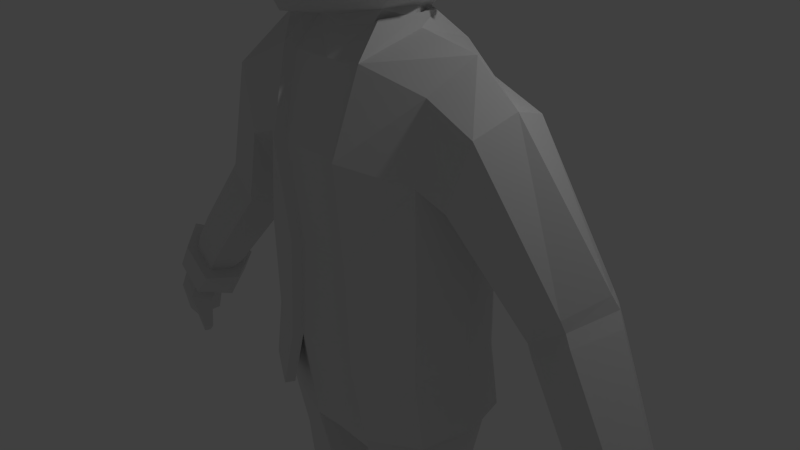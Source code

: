 # Source: character.blend  (saved by Blender 2.76.0; exported with 4.5.12 LTS)
import bpy
from mathutils import Matrix  # noqa: F401  (used for matrix-valued properties, if any)

bpy.ops.wm.read_factory_settings(use_empty=True)
scene = bpy.context.scene
scene.name = 'Scene'

# ---- collections
col_collection_1 = bpy.data.collections.new('Collection 1'); scene.collection.children.link(col_collection_1)

# ---- materials (node trees are filled in below, after node groups)
mat_material = bpy.data.materials.new('Material')
mat_material.alpha_threshold = 0.0
mat_material.use_transparent_shadow = False
mat_material.roughness = 0.5
mat_material.line_color = (0.0, 0.0, 0.0, 1.0)

# ---- material node trees

# ---- world
world_world = bpy.data.worlds.new('World'); scene.world = world_world
world_world.color = (0.05088, 0.05088, 0.05088)
world_world.use_sun_shadow = False
world_world.sun_shadow_jitter_overblur = 0.0
world_world.cycles.sampling_method = 'MANUAL'
world_world.cycles.sample_map_resolution = 256

# ---- cameras
cam_camera = bpy.data.cameras.new('Camera')
cam_camera.clip_end = 100.0
cam_camera.lens = 35.0
cam_camera.sensor_width = 32.0
cam_camera.sensor_height = 18.0
cam_camera.ortho_scale = 7.314
cam_camera.dof.focus_distance = 0.0
cam_camera.dof.aperture_fstop = 128.0

# ---- lights
light_lamp = bpy.data.lights.new('Lamp', 'POINT')
light_lamp.transmission_factor = 0.0
light_lamp.cutoff_distance = 30.0
light_lamp.energy = 100.0
light_lamp.shadow_buffer_clip_start = 1.001
light_lamp.shadow_soft_size = 0.1
light_lamp.shadow_maximum_resolution = 0.006
light_lamp.use_absolute_resolution = True
light_lamp.cycles.use_multiple_importance_sampling = False

# ---- meshes
me_cube_003 = bpy.data.meshes.new('Cube.003')
me_cube_003.from_pydata([(0.5715, 1.322, 5.162), (1.489, 0.5925, 5.207), (1.489, -0.5507, 5.207), (0.5715, -1.377, 4.99), (0.6683, -0.6414, 6.034), (0.6683, 0.6137, 6.043), (0.6141, 1.348, 4.592), (1.662, 0.02091, 5.292), (1.541, -0.5932, 4.437), (1.551, 0.3397, 4.04), (0.7593, -0.002541, 6.188), (0.5532, 1.093, 5.676), (1.087, 1.061, 5.111), (1.208, 0.5552, 5.714), (1.208, -0.5308, 5.712), (1.087, -1.043, 5.096), (0.5532, -1.151, 5.649), (1.609, 0.02091, 4.164), (1.153, 1.12, 4.576), (1.365, 0.01505, 5.842), (1.336, -0.9435, 4.777), (0.9624, -0.9254, 5.498), (0.9624, 0.9232, 5.51), (0.6141, 1.294, 3.933), (1.402, 0.4787, 3.84), (1.153, 1.067, 3.917), (0.6141, 0.6446, 3.247), (1.173, 0.5198, 3.496), (0.9437, 0.4934, 3.355), (-0.5717, 1.322, 5.162), (-1.489, 0.5925, 5.207), (-1.489, -0.5507, 5.207), (-0.5717, -1.377, 5.098), (-0.6685, -0.6414, 6.034), (-0.6685, 0.6137, 6.043), (-7.228e-05, 1.481, 5.287), (-0.6142, 1.348, 4.592), (-1.662, 0.02091, 5.292), (-1.541, -0.5932, 4.61), (-1.593, 0.2336, 4.183), (-7.228e-05, -1.632, 5.152), (-0.7595, -0.002541, 6.188), (-7.228e-05, 0.72, 6.283), (-7.228e-05, -0.8174, 6.265), (-0.5533, 1.093, 5.676), (-1.087, 1.061, 5.111), (-1.208, 0.5552, 5.714), (-1.208, -0.5308, 5.712), (-1.087, -1.043, 5.096), (-0.5533, -1.151, 5.649), (-7.228e-05, 1.446, 4.633), (-1.668, 0.02091, 4.442), (-7.228e-05, -0.02599, 6.434), (-7.228e-05, 1.272, 5.879), (-1.153, 1.12, 4.576), (-1.365, 0.01505, 5.842), (-1.339, -1.104, 4.811), (-7.228e-05, -1.428, 5.826), (-0.9625, -0.9254, 5.498), (-0.9625, 0.9232, 5.51), (-0.6142, 1.294, 3.933), (-1.466, 0.4787, 3.951), (-7.228e-05, 1.393, 3.974), (-1.153, 1.067, 3.917), (-0.6142, 0.7507, 3.247), (-1.164, 0.3954, 3.496), (-7.228e-05, 0.7431, 3.198), (-0.9049, 0.5995, 3.355), (-0.2859, 1.401, 5.224), (-0.2859, -1.588, 5.222), (-0.3343, -0.7294, 6.15), (-0.3343, 0.6668, 6.163), (-0.3071, 1.397, 4.612), (-0.3798, -0.01427, 6.311), (-0.2767, 1.183, 5.777), (-0.2767, -1.289, 5.738), (-0.3071, 1.344, 3.953), (-0.3071, 0.8, 3.222), (0.2857, 1.401, 5.224), (0.2857, -1.558, 4.909), (0.3341, -0.7294, 6.15), (0.3341, 0.6668, 6.163), (0.307, 1.397, 4.612), (0.3796, -0.01427, 6.311), (0.2765, 1.183, 5.777), (0.2765, -1.289, 5.738), (0.307, 1.344, 3.953), (0.307, 0.6939, 3.222), (0.8291, 1.192, 5.137), (0.8291, -1.21, 5.097), (0.938, -0.5861, 5.873), (0.938, 0.5844, 5.879), (0.8835, 1.234, 4.584), (1.062, 0.006253, 6.015), (0.7578, 1.008, 5.593), (0.7578, -1.038, 5.574), (0.8835, 1.181, 3.925), (0.8567, 0.569, 3.301), (-0.8292, 1.192, 5.137), (-0.6599, -1.346, 4.949), (-0.9382, -0.5861, 5.873), (-0.9382, 0.5844, 5.879), (-0.8836, 1.234, 4.584), (-1.062, 0.006253, 6.015), (-0.7579, 1.008, 5.593), (-0.7579, -1.038, 5.574), (-0.8836, 1.181, 3.925), (-0.7979, 0.6751, 3.301), (0.5244, -1.295, 4.961), (1.449, -0.5584, 4.428), (1.462, 0.2962, 4.042), (1.02, -0.9773, 5.063), (1.51, 0.01417, 4.159), (1.255, -0.8903, 4.757), (1.319, 0.4264, 3.857), (0.5895, 0.5572, 3.286), (1.091, 0.4695, 3.522), (0.8846, 0.4266, 3.39), (-0.5129, -1.304, 5.066), (-1.45, -0.5584, 4.592), (-1.505, 0.1886, 4.184), (-0.01975, -1.541, 5.119), (-1.022, -0.9779, 5.06), (-1.569, 0.01324, 4.436), (-1.258, -1.058, 4.778), (-1.382, 0.4279, 3.966), (-0.5897, 0.6634, 3.286), (-1.081, 0.3466, 3.519), (-7.228e-05, 0.6518, 3.237), (-0.8447, 0.5282, 3.389), (-0.2425, -1.507, 5.184), (-0.2925, 0.7101, 3.261), (0.2386, -1.476, 4.881), (0.2923, 0.604, 3.261), (0.7799, -1.131, 5.063), (0.8221, 0.4848, 3.34), (-0.6061, -1.269, 4.917), (-0.7632, 0.591, 3.34)], [], [(78, 82, 50, 35), (78, 35, 53, 84), (88, 94, 22, 12), (88, 12, 18, 92), (1, 7, 17, 9), (1, 9, 18, 12), (1, 12, 22, 13), (1, 13, 19, 7), (2, 8, 17, 7), (2, 7, 19, 14), (2, 14, 21, 15), (2, 15, 20, 8), (89, 15, 21, 95), (79, 85, 57, 40), (80, 83, 52, 43), (80, 43, 57, 85), (90, 95, 21, 14), (90, 14, 19, 93), (81, 42, 52, 83), (91, 93, 19, 13), (91, 13, 22, 94), (81, 84, 53, 42), (18, 9, 24, 25), (92, 18, 25, 96), (82, 6, 23, 86), (25, 24, 27, 28), (96, 25, 28, 97), (86, 23, 26, 87), (68, 35, 50, 72), (68, 74, 53, 35), (98, 45, 59, 104), (98, 102, 54, 45), (30, 39, 51, 37), (30, 45, 54, 39), (30, 46, 59, 45), (30, 37, 55, 46), (31, 37, 51, 38), (31, 47, 55, 37), (31, 48, 58, 47), (31, 38, 56, 48), (99, 105, 58, 48), (69, 40, 57, 75), (70, 43, 52, 73), (70, 75, 57, 43), (100, 47, 58, 105), (100, 103, 55, 47), (71, 73, 52, 42), (101, 46, 55, 103), (101, 104, 59, 46), (71, 42, 53, 74), (54, 63, 61, 39), (102, 106, 63, 54), (72, 76, 60, 36), (63, 67, 65, 61), (106, 107, 67, 63), (76, 77, 64, 60), (62, 66, 77, 76), (50, 62, 76, 72), (34, 71, 74, 44), (34, 41, 73, 71), (33, 49, 75, 70), (33, 70, 73, 41), (32, 69, 75, 49), (29, 44, 74, 68), (29, 68, 72, 36), (62, 86, 87, 66), (50, 82, 86, 62), (5, 11, 84, 81), (5, 81, 83, 10), (4, 80, 85, 16), (4, 10, 83, 80), (3, 16, 85, 79), (0, 78, 84, 11), (0, 6, 82, 78), (23, 96, 97, 26), (6, 92, 96, 23), (5, 91, 94, 11), (5, 10, 93, 91), (4, 90, 93, 10), (4, 16, 95, 90), (3, 89, 95, 16), (0, 88, 92, 6), (0, 11, 94, 88), (60, 64, 107, 106), (36, 60, 106, 102), (34, 44, 104, 101), (34, 101, 103, 41), (33, 41, 103, 100), (33, 100, 105, 49), (32, 49, 105, 99), (29, 36, 102, 98), (29, 98, 104, 44), (107, 137, 129, 67), (48, 122, 136, 99), (66, 128, 131, 77), (67, 129, 127, 65), (89, 134, 111, 15), (51, 123, 119, 38), (65, 127, 125, 61), (69, 130, 121, 40), (38, 119, 124, 56), (40, 121, 132, 79), (56, 124, 122, 48), (3, 108, 134, 89), (39, 120, 123, 51), (64, 126, 137, 107), (9, 110, 114, 24), (8, 109, 112, 17), (20, 113, 109, 8), (32, 118, 130, 69), (87, 133, 128, 66), (17, 112, 110, 9), (26, 115, 133, 87), (28, 117, 135, 97), (99, 136, 118, 32), (61, 125, 120, 39), (27, 116, 117, 28), (24, 114, 116, 27), (15, 111, 113, 20), (79, 132, 108, 3), (97, 135, 115, 26), (77, 131, 126, 64)])
me_cube_003.materials.append(mat_material)
me_cube_003.use_remesh_preserve_volume = False
me_cube_003.use_remesh_preserve_attributes = False
me_cube_003.use_mirror_vertex_groups = False
me_cube_003.update()
me_cube_002 = bpy.data.meshes.new('Cube.002')
me_cube_002.from_pydata([(0.0, 2.94, 5.39), (2.57e-07, -2.94, 5.39), (2.079, -2.079, 5.39), (2.94, 3.506e-08, 5.39), (2.079, 2.079, 5.39), (0.0, 2.94, 5.61), (2.57e-07, -2.94, 5.61), (2.079, -2.079, 5.61), (2.94, 3.506e-08, 5.61), (2.079, 2.079, 5.61), (9.579e-09, 1.654, 5.61), (1.542e-07, -1.654, 5.61), (1.17, -1.17, 5.61), (1.654, 2.931e-08, 5.61), (1.17, 1.17, 5.61), (1.789e-08, 1.253, 7.224), (1.274e-07, -1.253, 7.224), (0.8859, -0.8859, 7.224), (1.253, 2.751e-08, 7.224), (0.8859, 0.8859, 7.224), (2.304e-08, 1.004, 7.37), (1.108e-07, -1.004, 7.37), (0.7099, -0.7099, 7.37), (1.004, 2.64e-08, 7.37), (0.7099, 0.7099, 7.37), (4.84e-08, 0.6669, 7.511), (1.067e-07, -0.6669, 7.511), (0.4715, -0.4715, 7.511), (0.6669, 3.04e-08, 7.511), (0.4715, 0.4715, 7.511), (1.796e-08, 1.557, 5.39), (1.101, 1.101, 5.39), (1.54e-07, -1.557, 5.39), (1.101, -1.101, 5.39), (1.557, 2.759e-08, 5.39), (3.555e-08, 1.164, 6.98), (1.373e-07, -1.164, 6.98), (0.8227, -0.8227, 6.98), (1.164, 1.786e-08, 6.98), (0.8227, 0.8227, 6.98), (1.403, 2.813e-08, 6.493), (1.001, 0.9713, 6.493), (0.0, -1.374, 6.493), (1.001, -0.9713, 6.493), (0.0, 1.374, 6.493)], [], [(4, 9, 8, 3), (2, 7, 6, 1), (0, 5, 9, 4), (3, 8, 7, 2), (9, 14, 13, 8), (7, 12, 11, 6), (5, 10, 14, 9), (8, 13, 12, 7), (41, 19, 18, 40), (43, 17, 16, 42), (44, 15, 19, 41), (40, 18, 17, 43), (15, 20, 24, 19), (18, 23, 22, 17), (19, 24, 23, 18), (17, 22, 21, 16), (20, 25, 29, 24), (23, 28, 27, 22), (24, 29, 28, 23), (22, 27, 26, 21), (27, 28, 29, 25, 26), (4, 31, 30, 0), (33, 37, 38, 34), (32, 36, 37, 33), (34, 38, 39, 31), (31, 39, 35, 30), (1, 32, 33, 2), (3, 34, 31, 4), (2, 33, 34, 3), (37, 36, 35, 39, 38), (13, 40, 43, 12), (10, 44, 41, 14), (12, 43, 42, 11), (14, 41, 40, 13)])
me_cube_002.materials.append(mat_material)
me_cube_002.use_remesh_preserve_volume = False
me_cube_002.use_remesh_preserve_attributes = False
me_cube_002.use_mirror_vertex_groups = False
me_cube_002.update()
me_cube = bpy.data.meshes.new('Cube')
me_cube.from_pydata([(0.5448, 1.273, 5.157), (0.5448, 1.172, 4.102), (1.419, 0.5775, 5.2), (1.419, -0.5121, 5.2), (1.327, -0.5121, 4.058), (1.327, 0.5775, 4.058), (0.5448, -1.3, 5.096), (0.5448, -1.251, 3.967), (0.5306, 0.6376, 3.251), (0.5446, -0.2687, 3.261), (0.637, -0.5986, 5.988), (0.637, 0.5977, 5.996), (0.0, 1.424, 5.275), (0.5853, 1.297, 4.613), (0.0, 1.222, 4.093), (1.584, 0.03271, 5.281), (1.469, -0.5526, 4.631), (1.446, 0.03271, 4.032), (1.321, 0.618, 4.631), (0.0, -1.543, 5.146), (0.0, -1.445, 3.82), (0.5853, -1.329, 4.498), (0.0, 0.7061, 3.216), (0.5964, 0.233, 3.24), (0.0, -0.4023, 3.148), (0.7238, 0.01036, 6.134), (0.0, 0.699, 6.225), (0.0, -0.7662, 6.208), (0.5273, 1.055, 5.646), (1.036, 1.024, 5.108), (1.013, 0.9985, 4.095), (0.5042, 0.9048, 3.668), (1.151, 0.5419, 5.683), (1.151, -0.4931, 5.681), (1.036, -0.9814, 5.094), (1.013, -0.9692, 4.064), (1.013, -0.4794, 3.577), (1.013, 0.5182, 3.597), (0.5273, -1.084, 5.621), (0.5042, -1.009, 3.539), (0.0, 1.391, 4.652), (1.572, 0.03271, 4.659), (0.0, -1.519, 4.401), (0.0, -0.01199, 6.368), (0.0, 1.225, 5.84), (1.099, 1.081, 4.598), (0.0, 0.925, 3.614), (1.301, 0.02712, 5.804), (1.099, -1.039, 4.574), (1.093, 0.02604, 3.514), (0.0, -1.348, 5.79), (0.0, -1.198, 3.314), (0.8558, -0.8359, 3.712), (0.9173, -0.8692, 5.477), (0.8558, 0.826, 3.769), (0.9173, 0.8926, 5.488), (1.27, 0.6786, -1.042), (1.24, -0.472, -1.058), (0.0, 1.023, -1.253), (0.0, -0.8114, -1.117), (1.387, -0.4882, -1.945), (0.0, -0.786, 0.3238), (0.8535, 1.006, -2.097), (0.0, -0.6106, 2.698), (1.574, 0.1002, -1.87), (0.0, -0.9128, 1.685), (0.7065, 1.023, -1.21), (0.5283, -0.8114, -1.097), (0.4276, -0.786, 0.3238), (0.5631, -0.6106, 2.708), (0.4578, -0.9128, 1.695), (1.35, 0.6786, -2.283), (1.33, -0.4381, -2.29), (0.0, 1.023, -2.352), (0.0, -0.7013, -2.365), (0.6064, 0.9178, -2.446), (0.517, -0.6419, -2.476), (1.11, 0.4552, -6.089), (1.105, -0.1723, -6.089), (0.6663, 0.5137, -6.089), (0.6345, -0.2102, -6.089), (1.176, -0.2475, -4.297), (1.191, 0.3313, -4.297), (0.5548, -0.4176, -4.307), (0.623, 0.4912, -4.306), (1.235, 0.4964, -3.215), (1.216, -0.3205, -3.214), (0.4741, -0.5187, -3.162), (0.5558, 0.6686, -3.167), (1.427, 0.1164, -0.9828), (1.253, 0.1497, -6.089), (1.586, 0.1164, -2.265), (0.0, 0.1622, -2.571), (0.1874, 0.1615, -2.554), (0.4326, 0.1435, -6.089), (0.3218, 0.04705, -4.38), (1.313, 0.04354, -4.329), (1.453, 0.09156, -3.269), (0.2582, 0.08383, -3.207), (1.175, 0.539, -6.089), (1.17, -0.259, -6.089), (0.6118, 0.6134, -6.089), (0.5714, -0.3071, -6.089), (1.358, 0.1505, -6.089), (0.3146, 0.1427, -6.089), (1.132, 0.4744, -6.938), (1.127, -0.3791, -6.9), (0.6095, 0.541, -6.938), (0.6122, -0.4145, -6.879), (1.268, 0.1262, -6.938), (0.4466, 0.1192, -6.938), (1.198, -0.6673, -7.102), (0.5379, -0.6783, -7.102), (1.306, -1.46, -7.3), (0.4355, -1.472, -7.3), (1.306, -1.483, -7.638), (0.4355, -1.492, -7.629), (1.306, -0.4527, -7.647), (0.4355, -0.4558, -7.635), (1.306, -0.1786, -7.484), (0.4355, -0.1779, -7.472), (1.306, 0.000181, -7.487), (0.4355, 0.01134, -7.483), (1.306, -0.01957, -7.665), (0.4355, -0.01137, -7.674), (1.306, 0.6882, -7.643), (0.4355, 0.6821, -7.653), (1.306, 0.641, -7.235), (0.4355, 0.6302, -7.24), (4.311, -0.004096, -1.254), (4.087, -0.2638, -1.371), (3.682, -0.3096, -1.581), (3.773, 0.3361, -1.534), (4.099, 0.2884, -1.364), (3.568, 0.01745, -1.64), (4.513, -0.0118, -1.149), (4.173, -0.4062, -1.326), (3.559, -0.4759, -1.645), (3.697, 0.5049, -1.573), (4.192, 0.4325, -1.316), (3.386, 0.02092, -1.735), (4.777, -0.0118, -1.572), (4.437, -0.4062, -1.748), (3.884, -0.4759, -2.019), (3.961, 0.5049, -1.996), (4.456, 0.4325, -1.739), (3.65, 0.02092, -2.157), (4.586, -0.006838, -1.713), (4.382, -0.3145, -1.777), (4.12, -0.3688, -2.026), (4.01, 0.2388, -1.97), (4.396, 0.3397, -1.77), (3.939, 0.0001684, -2.035), (4.77, -0.0008277, -2.144), (4.596, -0.3623, -2.235), (4.427, -0.2391, -2.399), (4.351, 0.2644, -2.362), (4.605, 0.3373, -2.23), (4.378, 0.01597, -2.445), (4.838, 0.003252, -2.907), (4.768, -0.1814, -2.848), (4.528, -0.1738, -2.885), (4.471, 0.2264, -2.862), (4.69, 0.2008, -2.748), (4.62, 0.01545, -2.955), (3.923, -0.206, -2.279), (4.09, -0.4836, -2.208), (4.174, -0.2196, -2.495), (4.208, -0.3945, -2.463), (3.842, -0.2995, -2.748), (3.917, -0.4206, -2.73), (3.96, -0.2888, -2.875), (3.985, -0.3829, -2.867), (0.4185, 0.5222, 3.11), (0.0, 0.687, 3.12), (0.451, -0.3001, 3.1), (0.0, -0.4336, 3.028), (0.6196, 0.1548, 3.12), (1.717, 0.09738, -1.872), (1.493, -0.5835, -1.945), (1.527, 0.7542, -1.93), (0.8877, 1.145, -2.097), (0.0, 1.149, -2.139), (1.417, 0.6624, -1.929), (0.8427, -0.9544, -1.982), (0.7773, -0.8276, -1.984), (0.0, 1.006, -2.139), (1.169, -0.2401, -4.473), (0.5626, -0.3972, -4.482), (0.6273, 0.4934, -4.481), (1.183, 0.3435, -4.473), (0.3327, 0.05653, -4.548), (1.307, 0.05396, -4.502), (1.181, -0.2577, -4.145), (0.5435, -0.4318, -4.146), (0.6136, 0.516, -4.146), (1.197, 0.3544, -4.145), (1.332, 0.05027, -4.181), (0.3129, 0.05221, -4.216), (1.57, 0.1136, -0.9852), (1.346, -0.5673, -1.058), (1.38, 0.7704, -1.043), (1.399, 0.7666, 0.301), (1.363, -0.5647, 0.2639), (1.601, 0.1133, 0.4093), (0.7407, 1.161, -1.21), (0.0, 1.165, -1.253), (0.747, 1.159, 0.2153), (0.0, 1.165, 0.214), (0.0, 1.265, 1.996), (0.0, 0.9163, 2.766), (1.58, 0.1147, 2.893), (1.365, -0.4114, 2.501), (0.736, 0.8974, 2.781), (0.0, 0.8136, 3.183), (1.301, -0.515, 1.486), (1.335, 0.7874, 1.653), (1.343, 0.6761, 2.498), (0.7261, 1.26, 1.993), (1.647, 0.1617, 0.9037), (0.5937, -0.9382, -1.095), (0.4993, -0.9093, 0.3238), (0.6459, -0.7025, 2.779), (0.5356, -1.032, 1.707), (0.7821, 0.09885, 3.041), (2.574, 0.4821, -0.3228), (3.362, 0.1122, -1.439), (0.5708, -0.3435, 3.164), (4.229, 0.06563, -0.9557), (3.962, -0.2601, -1.08), (3.505, -0.2988, -1.33), (3.621, 0.4959, -1.325), (4.006, 0.4467, -1.109), (1.746, -0.4979, 1.322), (3.203, 0.8397, 0.06911), (1.78, 0.7584, 1.482), (2.018, -0.4123, 2.205), (3.488, 0.3705, 0.3197), (2.407, 0.498, -0.07759), (2.474, 0.5431, -0.1605), (2.705, -0.1233, -0.2037), (2.61, -0.08586, -0.06893), (2.994, 0.872, 0.4205), (3.081, 0.8926, 0.2475), (2.826, 0.9032, -0.1563), (2.71, 0.9586, 0.03018), (3.154, -0.07678, 0.1062), (3.059, -0.04143, 0.2501), (3.292, 0.3898, 0.633), (3.383, 0.4261, 0.4863), (2.564, -0.1222, 0.02452), (2.617, 0.9387, 0.1575), (2.997, -0.06395, 0.3858), (1.679, 0.1369, 0.874), (2.04, 0.6601, 2.235), (2.171, 0.09327, 2.429), (0.4912, 0.6164, 3.112), (0.7406, 0.1594, 3.196)], [], [(0, 13, 40, 12), (0, 12, 44, 28), (0, 28, 55, 29), (0, 29, 45, 13), (1, 14, 40, 13), (1, 13, 45, 30), (1, 30, 54, 31), (1, 31, 46, 14), (2, 15, 41, 18), (2, 18, 45, 29), (2, 29, 55, 32), (2, 32, 47, 15), (3, 16, 41, 15), (3, 15, 47, 33), (3, 33, 53, 34), (3, 34, 48, 16), (4, 17, 41, 16), (4, 16, 48, 35), (4, 35, 52, 36), (4, 36, 49, 17), (5, 18, 41, 17), (5, 17, 49, 37), (5, 37, 54, 30), (5, 30, 45, 18), (6, 19, 42, 21), (6, 21, 48, 34), (6, 34, 53, 38), (6, 38, 50, 19), (7, 21, 42, 20), (7, 20, 51, 39), (7, 39, 52, 35), (7, 35, 48, 21), (9, 175, 177, 23), (8, 22, 46, 31), (8, 31, 54, 37), (8, 37, 49, 23), (24, 176, 175, 9), (9, 23, 49, 36), (9, 36, 52, 39), (9, 39, 51, 24), (10, 25, 43, 27), (10, 27, 50, 38), (10, 38, 53, 33), (10, 33, 47, 25), (11, 26, 43, 25), (11, 25, 47, 32), (11, 32, 55, 28), (11, 28, 44, 26), (67, 68, 61, 59), (67, 59, 74, 76), (61, 68, 70, 65), (57, 67, 76, 72), (65, 70, 69, 63), (93, 76, 74, 92), (192, 187, 78, 90), (66, 56, 71, 75), (58, 66, 75, 73), (89, 57, 72, 91), (187, 188, 80, 78), (191, 189, 79, 94), (189, 190, 77, 79), (195, 196, 82, 84), (198, 195, 84, 95), (193, 194, 83, 81), (197, 193, 81, 96), (91, 72, 86, 97), (72, 76, 87, 86), (93, 75, 88, 98), (75, 71, 85, 88), (76, 93, 98, 87), (71, 91, 97, 85), (196, 197, 96, 82), (194, 198, 95, 83), (188, 191, 94, 80), (56, 89, 91, 71), (190, 192, 90, 77), (75, 93, 92, 73), (63, 69, 175, 176), (77, 90, 103, 99), (90, 78, 100, 103), (78, 80, 102, 100), (94, 79, 101, 104), (80, 94, 104, 102), (79, 77, 99, 101), (102, 104, 110, 108), (104, 101, 107, 110), (101, 99, 105, 107), (99, 103, 109, 105), (100, 102, 108, 106), (103, 100, 106, 109), (106, 108, 112, 111), (111, 112, 114, 113), (113, 114, 116, 115), (115, 116, 118, 117), (117, 118, 120, 119), (119, 120, 122, 121), (121, 122, 124, 123), (123, 124, 126, 125), (125, 126, 128, 127), (107, 105, 127, 128), (113, 115, 117, 111), (111, 117, 119, 106), (106, 119, 121, 109), (123, 125, 127, 121), (105, 109, 121, 127), (112, 118, 116, 114), (108, 120, 118, 112), (110, 122, 120, 108), (122, 128, 126, 124), (107, 128, 122, 110), (132, 133, 139, 138), (133, 129, 135, 139), (205, 201, 180, 181), (206, 205, 181, 182), (199, 200, 179, 178), (66, 58, 186, 62), (57, 89, 64, 60), (67, 57, 60, 185), (60, 64, 178, 179), (64, 183, 180, 178), (183, 62, 181, 180), (62, 186, 182, 181), (185, 60, 179, 184), (175, 69, 222, 227), (134, 131, 230, 226), (177, 175, 227, 257), (220, 67, 185, 184), (129, 130, 136, 135), (134, 132, 138, 140), (131, 134, 140, 137), (130, 131, 137, 136), (139, 135, 141, 145), (135, 136, 142, 141), (138, 139, 145, 144), (140, 138, 144, 146), (137, 140, 146, 143), (136, 137, 143, 142), (146, 144, 150, 152), (143, 146, 152, 149), (142, 143, 149, 148), (145, 141, 147, 151), (144, 145, 151, 150), (141, 142, 148, 147), (151, 147, 153, 157), (150, 151, 157, 156), (147, 148, 154, 153), (152, 150, 156, 158), (158, 155, 168, 167), (148, 149, 155, 154), (155, 158, 164, 161), (154, 155, 161, 160), (157, 153, 159, 163), (156, 157, 163, 162), (153, 154, 160, 159), (158, 156, 162, 164), (160, 161, 164, 159), (162, 163, 159, 164), (166, 165, 169, 170), (152, 158, 167, 165), (149, 152, 165, 166), (155, 149, 166, 168), (170, 169, 171, 172), (168, 166, 170, 172), (167, 168, 172, 171), (165, 167, 171, 169), (70, 68, 221, 223), (133, 132, 231, 232), (23, 177, 173, 8), (22, 8, 173, 174), (201, 199, 178, 180), (200, 220, 184, 179), (131, 130, 229, 230), (174, 173, 256, 214), (56, 66, 62, 183), (68, 67, 220, 221), (130, 129, 228, 229), (69, 70, 223, 222), (89, 56, 183, 64), (132, 134, 226, 231), (129, 133, 232, 228), (173, 177, 257, 256), (82, 96, 192, 190), (83, 95, 191, 188), (84, 82, 190, 189), (95, 84, 189, 191), (81, 83, 188, 187), (96, 81, 187, 192), (87, 98, 198, 194), (85, 97, 197, 196), (97, 86, 193, 197), (86, 87, 194, 193), (98, 88, 195, 198), (88, 85, 196, 195), (199, 204, 203, 200), (207, 205, 206, 208), (223, 215, 212, 222), (224, 213, 256, 257), (244, 234, 232, 231), (218, 209, 210, 213), (207, 208, 209, 218), (204, 202, 216, 219), (221, 203, 215, 223), (202, 207, 218, 216), (216, 218, 213, 217), (211, 224, 222, 212), (200, 203, 221, 220), (202, 201, 205, 207), (217, 213, 224, 211), (203, 204, 219, 215), (240, 225, 226, 230), (201, 202, 204, 199), (225, 244, 231, 226), (246, 240, 230, 229), (234, 237, 228, 232), (237, 246, 229, 228), (248, 252, 247, 249), (242, 248, 249, 243), (252, 250, 241, 247), (238, 251, 245, 239), (250, 238, 239, 241), (251, 242, 243, 245), (216, 217, 254, 235), (215, 219, 253, 233), (219, 216, 235, 253), (212, 215, 233, 236), (217, 211, 255, 254), (211, 212, 236, 255), (222, 224, 257, 227), (213, 210, 214, 256), (249, 247, 246, 237), (243, 249, 237, 234), (247, 241, 240, 246), (239, 245, 244, 225), (241, 239, 225, 240), (245, 243, 234, 244), (235, 254, 242, 251), (233, 253, 238, 250), (253, 235, 251, 238), (236, 233, 250, 252), (254, 255, 248, 242), (255, 236, 252, 248)])
me_cube.materials.append(mat_material)
me_cube.use_remesh_preserve_volume = False
me_cube.use_remesh_preserve_attributes = False
me_cube.use_mirror_vertex_groups = False
me_cube.update()

# ---- objects
ob_cube_002 = bpy.data.objects.new('Cube.002', me_cube_003)
ob_cube_001 = bpy.data.objects.new('Cube.001', me_cube_002)
ob_cube = bpy.data.objects.new('Cube', me_cube)
ob_lamp = bpy.data.objects.new('Lamp', light_lamp)
ob_camera = bpy.data.objects.new('Camera', cam_camera)

# ---- transforms, parenting, visibility, modifiers, constraints
ob_cube_002.location = (0.0, 0.0, 0.0)
ob_cube_002.lock_rotations_4d = False
ob_cube_002.empty_display_type = 'ARROWS'
ob_cube_002.lineart.crease_threshold = 0.0
ob_cube_001.location = (0.0, 0.0, 0.0)
ob_cube_001.lock_rotations_4d = False
ob_cube_001.empty_display_type = 'ARROWS'
ob_cube_001.lineart.crease_threshold = 0.0
_m = ob_cube_001.modifiers.new('Mirror', 'MIRROR')
_m.use_clip = True
ob_cube.location = (0.0, 0.0, 0.0)
ob_cube.lock_rotations_4d = False
ob_cube.empty_display_type = 'ARROWS'
ob_cube.lineart.crease_threshold = 0.0
_m = ob_cube.modifiers.new('Mirror', 'MIRROR')
_m.use_clip = True
ob_lamp.location = (4.076, 1.005, 5.904)
ob_lamp.rotation_euler = (0.6503, 0.05522, 1.866)
ob_lamp.lock_rotations_4d = False
ob_lamp.empty_display_type = 'ARROWS'
ob_lamp.color = (0.0, 0.0, 0.0, 0.0)
ob_lamp.lineart.crease_threshold = 0.0
ob_camera.location = (7.481, -6.508, 5.344)
ob_camera.rotation_euler = (1.109, 0.01082, 0.8149)
ob_camera.lock_rotations_4d = False
ob_camera.empty_display_type = 'ARROWS'
ob_camera.color = (0.0, 0.0, 0.0, 0.0)
ob_camera.display_type = 'WIRE'
ob_camera.lineart.crease_threshold = 0.0

# ---- collection membership
col_collection_1.objects.link(ob_cube_002)
col_collection_1.objects.link(ob_cube_001)
col_collection_1.objects.link(ob_cube)
col_collection_1.objects.link(ob_lamp)
col_collection_1.objects.link(ob_camera)

# ---- scene / render settings (as saved in the file)
scene.camera = ob_camera
scene.frame_start = 1; scene.frame_end = 250; scene.frame_set(2)
scene.render.engine = 'BLENDER_EEVEE_NEXT'
scene.render.resolution_percentage = 50
scene.render.dither_intensity = 0.0
scene.cycles.use_denoising = False
scene.cycles.samples = 10
scene.cycles.sampling_pattern = 'TABULATED_SOBOL'
scene.cycles.light_sampling_threshold = 0.0
scene.cycles.use_adaptive_sampling = False
scene.cycles.use_light_tree = False
scene.cycles.blur_glossy = 0.0
scene.cycles.pixel_filter_type = 'GAUSSIAN'
scene.cycles.sample_clamp_indirect = 0.0
scene.view_settings.view_transform = 'Standard'
bpy.context.view_layer.update()
